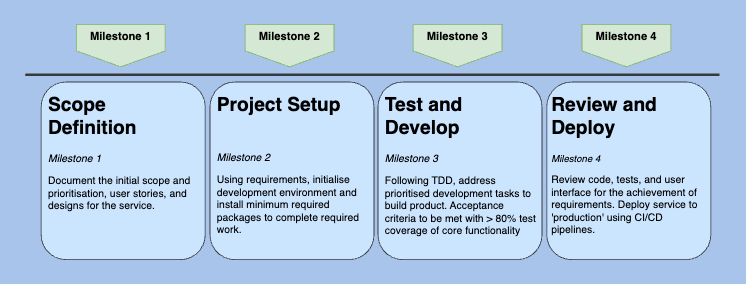

The diagram above was exported from draw.io. Its source (the exported page's mxGraphModel, read from the mxfile embedded in the PNG):
<mxGraphModel dx="1905" dy="1267" grid="0" gridSize="10" guides="1" tooltips="1" connect="1" arrows="1" fold="1" page="1" pageScale="1" pageWidth="827" pageHeight="1169" background="#A9C4EB" math="0" shadow="0">
  <root>
    <mxCell id="0" />
    <mxCell id="1" parent="0" />
    <mxCell id="eQoj3NuM-M5fym8LrSWO-1" value="" style="endArrow=none;html=1;rounded=0;strokeWidth=3;fillColor=#cce5ff;strokeColor=#36393d;" edge="1" parent="1">
      <mxGeometry width="50" height="50" relative="1" as="geometry">
        <mxPoint x="110" y="340" as="sourcePoint" />
        <mxPoint x="978" y="340" as="targetPoint" />
      </mxGeometry>
    </mxCell>
    <mxCell id="eQoj3NuM-M5fym8LrSWO-2" value="Milestone 1" style="shape=offPageConnector;whiteSpace=wrap;html=1;fillColor=#d5e8d4;strokeColor=#82b366;fontStyle=1;fontSize=14;verticalAlign=top;" vertex="1" parent="1">
      <mxGeometry x="174" y="277" width="111" height="53" as="geometry" />
    </mxCell>
    <mxCell id="eQoj3NuM-M5fym8LrSWO-3" value="Milestone 3" style="shape=offPageConnector;whiteSpace=wrap;html=1;fillColor=#d5e8d4;strokeColor=#82b366;fontStyle=1;fontSize=14;verticalAlign=top;" vertex="1" parent="1">
      <mxGeometry x="595" y="277" width="111" height="53" as="geometry" />
    </mxCell>
    <mxCell id="hCMbdcu3ETrkVFNHwOFR-3" value="" style="rounded=1;whiteSpace=wrap;html=1;fillColor=#cce5ff;strokeColor=#36393d;" vertex="1" parent="1">
      <mxGeometry x="130" y="349" width="205" height="222" as="geometry" />
    </mxCell>
    <mxCell id="hCMbdcu3ETrkVFNHwOFR-4" value="" style="rounded=1;whiteSpace=wrap;html=1;fillColor=#cce5ff;strokeColor=#36393d;" vertex="1" parent="1">
      <mxGeometry x="341" y="349" width="205" height="222" as="geometry" />
    </mxCell>
    <mxCell id="hCMbdcu3ETrkVFNHwOFR-5" value="" style="rounded=1;whiteSpace=wrap;html=1;fillColor=#cce5ff;strokeColor=#36393d;" vertex="1" parent="1">
      <mxGeometry x="551" y="349" width="205" height="222" as="geometry" />
    </mxCell>
    <mxCell id="hCMbdcu3ETrkVFNHwOFR-6" value="Milestone 2" style="shape=offPageConnector;whiteSpace=wrap;html=1;fillColor=#d5e8d4;strokeColor=#82b366;fontStyle=1;fontSize=14;verticalAlign=top;" vertex="1" parent="1">
      <mxGeometry x="385" y="277" width="111" height="53" as="geometry" />
    </mxCell>
    <mxCell id="hCMbdcu3ETrkVFNHwOFR-7" value="Milestone 4" style="shape=offPageConnector;whiteSpace=wrap;html=1;fillColor=#d5e8d4;strokeColor=#82b366;fontStyle=1;fontSize=14;verticalAlign=top;" vertex="1" parent="1">
      <mxGeometry x="806" y="277" width="111" height="53" as="geometry" />
    </mxCell>
    <mxCell id="hCMbdcu3ETrkVFNHwOFR-8" value="" style="rounded=1;whiteSpace=wrap;html=1;fillColor=#cce5ff;strokeColor=#36393d;" vertex="1" parent="1">
      <mxGeometry x="762" y="349" width="205" height="222" as="geometry" />
    </mxCell>
    <mxCell id="hCMbdcu3ETrkVFNHwOFR-9" value="&lt;h1 style=&quot;margin-top: 0px;&quot;&gt;Scope Definition&lt;/h1&gt;&lt;p&gt;&lt;font style=&quot;font-size: 13px;&quot;&gt;&lt;i&gt;Milestone 1&lt;/i&gt;&lt;/font&gt;&lt;/p&gt;&lt;p&gt;&lt;font style=&quot;font-size: 13px;&quot;&gt;Document the initial scope and prioritisation, user stories, and designs for the service.&lt;/font&gt;&lt;/p&gt;" style="text;html=1;whiteSpace=wrap;overflow=hidden;rounded=0;" vertex="1" parent="1">
      <mxGeometry x="137" y="357" width="191" height="206" as="geometry" />
    </mxCell>
    <mxCell id="hCMbdcu3ETrkVFNHwOFR-10" value="&lt;h1 style=&quot;margin-top: 0px;&quot;&gt;Project Setup&lt;/h1&gt;&lt;p&gt;&lt;font style=&quot;font-size: 13px;&quot;&gt;&lt;i&gt;&lt;br&gt;&lt;/i&gt;&lt;/font&gt;&lt;/p&gt;&lt;p&gt;&lt;font style=&quot;font-size: 13px;&quot;&gt;&lt;i&gt;Milestone 2&lt;/i&gt;&lt;/font&gt;&lt;/p&gt;&lt;p&gt;&lt;span style=&quot;font-size: 13px;&quot;&gt;Using requirements, initialise development environment and install minimum required packages to complete required work.&amp;nbsp;&lt;/span&gt;&lt;/p&gt;" style="text;html=1;whiteSpace=wrap;overflow=hidden;rounded=0;" vertex="1" parent="1">
      <mxGeometry x="348" y="357" width="191" height="206" as="geometry" />
    </mxCell>
    <mxCell id="hCMbdcu3ETrkVFNHwOFR-11" value="&lt;h1 style=&quot;margin-top: 0px;&quot;&gt;Test and Develop&lt;/h1&gt;&lt;p&gt;&lt;font style=&quot;font-size: 13px;&quot;&gt;&lt;i&gt;Milestone 3&lt;/i&gt;&lt;/font&gt;&lt;/p&gt;&lt;p&gt;&lt;span style=&quot;font-size: 13px;&quot;&gt;Following TDD, address prioritised development tasks to build product. Acceptance criteria to be met with &amp;gt; 80% test coverage of core functionality&lt;/span&gt;&lt;/p&gt;" style="text;html=1;whiteSpace=wrap;overflow=hidden;rounded=0;" vertex="1" parent="1">
      <mxGeometry x="558" y="357" width="191" height="206" as="geometry" />
    </mxCell>
    <mxCell id="hCMbdcu3ETrkVFNHwOFR-12" value="&lt;h1 style=&quot;margin-top: 0px;&quot;&gt;&lt;span style=&quot;background-color: initial;&quot;&gt;Review and Deploy&lt;/span&gt;&lt;/h1&gt;&lt;div&gt;&lt;span style=&quot;background-color: initial;&quot;&gt;&lt;i&gt;Milestone 4&lt;/i&gt;&lt;/span&gt;&lt;/div&gt;&lt;p&gt;&lt;span style=&quot;font-size: 13px;&quot;&gt;Review code, tests, and user interface for the achievement of requirements. Deploy service to 'production' using CI/CD pipelines.&lt;/span&gt;&lt;/p&gt;" style="text;html=1;whiteSpace=wrap;overflow=hidden;rounded=0;" vertex="1" parent="1">
      <mxGeometry x="766" y="357" width="191" height="206" as="geometry" />
    </mxCell>
  </root>
</mxGraphModel>